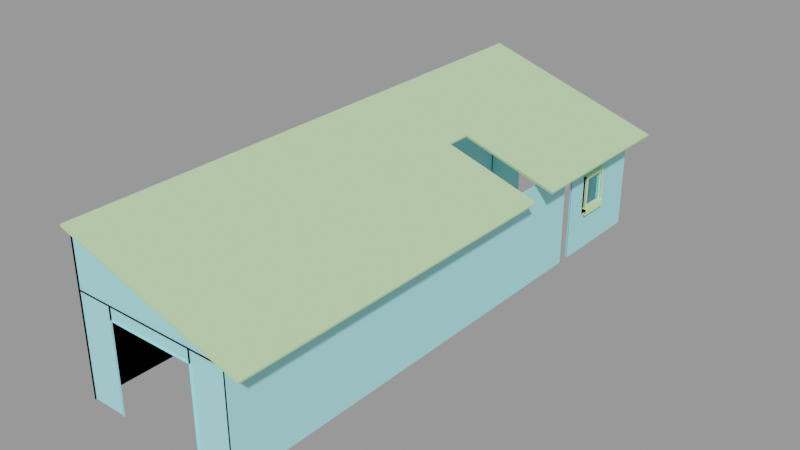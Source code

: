 # Source: building002.blend  (saved by Blender 2.92.15; exported with 4.5.12 LTS)
import bpy
from mathutils import Matrix  # noqa: F401  (used for matrix-valued properties, if any)

bpy.ops.wm.read_factory_settings(use_empty=True)
scene = bpy.context.scene
scene.name = 'building002.qc'

# ---- collections
col_building002 = bpy.data.collections.new('building002'); scene.collection.children.link(col_building002)

# ---- materials (node trees are filled in below, after node groups)
mat_wood_wall002 = bpy.data.materials.new('wood_wall002')
mat_wood_wall002.use_transparent_shadow = False
mat_wood_wall002.diffuse_color = (0.4167, 0.9009, 0.9554, 1.0)
mat_wood_beam01 = bpy.data.materials.new('wood_beam01')
mat_wood_beam01.use_transparent_shadow = False
mat_wood_beam01.diffuse_color = (0.7403, 0.9483, 0.4833, 1.0)
mat_wall027 = bpy.data.materials.new('wall027')
mat_wall027.use_transparent_shadow = False
mat_wall027.diffuse_color = (0.527, 0.7742, 0.4191, 1.0)

# ---- material node trees

# ---- meshes
me_building002_reference = bpy.data.meshes.new('building002_reference')
me_building002_reference.from_pydata([(91.0, 344.0, 128.0), (-117.0, 344.0, 128.0), (-117.0, 344.0, 192.0), (-115.0, 344.0, 192.0), (-115.0, 344.0, 1.5e-05), (-117.0, 344.0, 1.5e-05), (-69.0, 344.0, 128.0), (-69.0, 344.0, 1.5e-05), (-115.0, 344.0, 128.0), (43.0, 344.0, 128.0), (43.0, 344.0, 112.0), (-69.0, 344.0, 112.0), (89.0, 344.0, 128.0), (89.0, 344.0, 1.5e-05), (43.0, 344.0, 1.5e-05), (89.0, 216.0, 128.0), (91.0, 216.0, 128.0), (89.0, 248.0, 128.0), (91.0, 248.0, 128.0), (89.0, 280.0, 128.0), (91.0, 280.0, 128.0), (-69.0, -342.0, 112.0), (43.0, -342.0, 112.0), (-69.0, -344.0, 112.0), (43.0, -344.0, 112.0), (-69.0, -344.0, 128.0), (-69.0, -342.0, 128.0), (43.0, -344.0, 128.0), (43.0, -342.0, 128.0), (91.0, -342.0, 128.0), (-115.0, -342.0, 128.0), (-115.0, -342.0, 192.0), (-69.0, -342.0, -1.5e-05), (-115.0, -342.0, -1.5e-05), (89.0, -342.0, 128.0), (89.0, -342.0, -1.5e-05), (43.0, -342.0, -1.5e-05), (107.0, 284.0, 123.1), (107.0, 276.0, 123.1), (-117.0, 284.0, 192.0), (-117.0, 276.0, 192.0), (107.0, 276.0, 131.1), (107.0, 284.0, 131.1), (107.0, 220.0, 123.1), (-117.0, 220.0, 192.0), (107.0, 220.0, 131.1), (-117.0, 220.0, 200.0), (107.0, 212.0, 123.1), (-117.0, 212.0, 192.0), (107.0, 212.0, 131.1), (107.0, 156.0, 123.1), (-117.0, 156.0, 192.0), (107.0, 156.0, 131.1), (-117.0, 156.0, 200.0), (107.0, 148.0, 123.1), (-117.0, 148.0, 192.0), (107.0, 148.0, 131.1), (107.0, 92.0, 123.1), (-117.0, 92.0, 192.0), (107.0, 92.0, 131.1), (-117.0, 92.0, 200.0), (107.0, 84.0, 123.1), (-117.0, 84.0, 192.0), (107.0, 84.0, 131.1), (107.0, 28.0, 123.1), (-117.0, 28.0, 192.0), (107.0, 28.0, 131.1), (-117.0, 28.0, 200.0), (107.0, 20.0, 123.1), (-117.0, 20.0, 192.0), (107.0, 20.0, 131.1), (107.0, -36.0, 123.1), (-117.0, -36.0, 192.0), (107.0, -36.0, 131.1), (-117.0, -36.0, 200.0), (107.0, -44.0, 123.1), (-117.0, -44.0, 192.0), (107.0, -44.0, 131.1), (107.0, -112.2, 123.1), (-117.0, -112.2, 192.0), (107.0, -112.2, 131.1), (-117.0, -112.2, 200.0), (107.0, -120.2, 123.1), (-117.0, -120.2, 192.0), (107.0, -120.2, 131.1), (107.0, -236.0, 123.1), (-117.0, -236.0, 192.0), (107.0, -236.0, 131.1), (-117.0, -236.0, 200.0), (107.0, -244.0, 123.1), (-117.0, -244.0, 192.0), (107.0, -244.0, 131.1), (107.0, -336.0, 123.1), (-117.0, -336.0, 192.0), (107.0, -336.0, 131.1), (-117.0, -336.0, 200.0), (107.0, -344.0, 123.1), (-117.0, -344.0, 192.0), (107.0, -344.0, 131.1), (91.0, -344.0, 128.0), (91.0, 200.0, 128.0), (89.0, -344.0, 128.0), (89.0, 200.0, 128.0), (89.0, 200.0, 9e-06), (89.0, -344.0, -1.5e-05), (91.0, 200.0, 9e-06), (91.0, -344.0, -1.5e-05), (89.0, 216.0, 9e-06), (89.0, 248.0, 1.1e-05), (89.0, 248.0, 98.0), (89.0, 280.0, 98.0), (89.0, 280.0, 1.2e-05), (91.0, 248.0, 1.1e-05), (91.0, 216.0, 9e-06), (91.0, 280.0, 98.0), (91.0, 248.0, 98.0), (91.0, 344.0, 1.5e-05), (91.0, 280.0, 1.2e-05), (89.0, 248.0, 58.0), (91.0, 248.0, 58.0), (89.0, 280.0, 58.0), (91.0, 280.0, 58.0), (43.0, 342.0, 128.0), (89.0, 342.0, 128.0), (43.0, 342.0, 1.5e-05), (89.0, 342.0, 1.5e-05), (-117.0, 342.0, 192.0), (91.0, 342.0, 128.0), (-117.0, 342.0, 128.0), (-69.0, 342.0, 112.0), (-69.0, 342.0, 128.0), (43.0, 342.0, 112.0), (-115.0, 40.0, 2e-06), (-115.0, 40.0, 192.0), (-117.0, -40.0, -2e-06), (-117.0, -40.0, 192.0), (-115.0, -40.0, -2e-06), (-115.0, -40.0, 192.0), (-115.0, -344.0, -1.5e-05), (-115.0, -344.0, 192.0), (-115.0, -344.0, 128.0), (-69.0, -344.0, -1.5e-05), (43.0, -344.0, -1.5e-05), (107.0, 348.0, 123.1), (-117.0, 348.0, 192.0), (107.0, 348.0, 131.1), (-117.0, 348.0, 200.0), (107.0, 340.0, 123.1), (-117.0, 340.0, 192.0), (107.0, 340.0, 131.1), (-117.0, 284.0, 200.0), (-115.0, 342.0, 128.0), (-115.0, 342.0, 1.5e-05), (-69.0, 342.0, 1.5e-05), (91.0, 244.0, 102.0), (95.0, 244.0, 102.0), (91.0, 284.0, 102.0), (95.0, 284.0, 102.0), (91.0, 284.0, 50.0), (91.0, 284.0, 58.0), (97.0, 284.0, 50.0), (97.0, 284.0, 58.0), (91.0, 244.0, 50.0), (91.0, 244.0, 58.0), (97.0, 244.0, 50.0), (97.0, 244.0, 58.0), (95.0, 248.0, 58.0), (95.0, 248.0, 98.0), (95.0, 244.0, 58.0), (95.0, 284.0, 58.0), (95.0, 280.0, 98.0), (95.0, 280.0, 58.0), (-117.0, -352.0, 202.0), (117.0, -352.0, 130.0), (-117.0, 96.0, 202.0), (117.0, 96.0, 130.0), (-117.0, 352.0, 200.0), (117.0, 352.0, 128.0), (-117.0, 128.0, 200.0), (117.0, 128.0, 128.0), (117.0, 352.0, 130.0), (-117.0, 352.0, 202.0), (117.0, 128.0, 130.0), (-117.0, 128.0, 202.0), (-5.0, 96.0, 167.5), (-5.0, 96.0, 165.5), (-5.0, 128.0, 167.5), (-5.0, 128.0, 165.5), (-117.0, 96.0, 200.0), (117.0, 96.0, 128.0), (-117.0, -352.0, 200.0), (117.0, -352.0, 128.0)], [], [(0, 1, 2), (2, 3, 4), (5, 2, 4), (6, 7, 8), (7, 4, 8), (9, 10, 6), (10, 11, 6), (12, 13, 9), (13, 14, 9), (15, 16, 17), (16, 18, 17), (17, 18, 19), (18, 20, 19), (19, 20, 12), (20, 0, 12), (21, 22, 23), (22, 24, 23), (23, 25, 21), (25, 26, 21), (25, 27, 26), (27, 28, 26), (29, 30, 31), (26, 32, 30), (32, 33, 30), (28, 22, 26), (22, 21, 26), (34, 35, 28), (35, 36, 28), (37, 38, 39), (38, 40, 39), (38, 37, 41), (37, 42, 41), (43, 44, 45), (45, 44, 46), (43, 47, 44), (47, 48, 44), (47, 43, 49), (43, 45, 49), (50, 51, 52), (52, 51, 53), (50, 54, 51), (54, 55, 51), (54, 50, 56), (50, 52, 56), (57, 58, 59), (59, 58, 60), (57, 61, 58), (61, 62, 58), (61, 57, 63), (57, 59, 63), (64, 65, 66), (66, 65, 67), (64, 68, 65), (68, 69, 65), (68, 64, 70), (64, 66, 70), (71, 72, 73), (73, 72, 74), (71, 75, 72), (75, 76, 72), (75, 71, 77), (71, 73, 77), (78, 79, 80), (80, 79, 81), (78, 82, 79), (82, 83, 79), (82, 78, 84), (78, 80, 84), (85, 86, 87), (87, 86, 88), (85, 89, 86), (89, 90, 86), (89, 85, 91), (85, 87, 91), (92, 93, 94), (94, 93, 95), (92, 96, 93), (96, 97, 93), (96, 92, 98), (92, 94, 98), (99, 100, 101), (100, 102, 101), (102, 103, 101), (103, 104, 101), (105, 100, 106), (100, 99, 106), (103, 102, 105), (102, 100, 105), (107, 15, 108), (15, 17, 108), (109, 17, 110), (17, 19, 110), (111, 19, 13), (19, 12, 13), (112, 18, 113), (18, 16, 113), (114, 20, 115), (20, 18, 115), (116, 0, 117), (0, 20, 117), (108, 17, 112), (17, 18, 112), (13, 12, 116), (12, 0, 116), (114, 115, 110), (110, 115, 109), (115, 18, 109), (18, 17, 109), (110, 19, 114), (19, 20, 114), (118, 119, 120), (119, 121, 120), (108, 118, 111), (118, 120, 111), (117, 121, 112), (121, 119, 112), (112, 119, 108), (119, 118, 108), (111, 120, 117), (120, 121, 117), (122, 123, 9), (123, 12, 9), (124, 122, 14), (122, 9, 14), (14, 13, 124), (13, 125, 124), (13, 12, 125), (12, 123, 125), (126, 127, 2), (127, 0, 2), (128, 126, 1), (126, 2, 1), (1, 0, 128), (0, 127, 128), (129, 130, 11), (130, 6, 11), (11, 10, 129), (10, 131, 129), (10, 9, 131), (9, 122, 131), (4, 3, 132), (3, 133, 132), (134, 135, 136), (135, 137, 136), (136, 137, 138), (137, 139, 138), (140, 25, 30), (25, 26, 30), (138, 140, 33), (140, 30, 33), (32, 26, 141), (26, 25, 141), (29, 31, 99), (139, 99, 31), (140, 139, 30), (139, 31, 30), (30, 29, 140), (29, 99, 140), (22, 28, 24), (28, 27, 24), (27, 101, 28), (101, 34, 28), (142, 27, 36), (27, 28, 36), (35, 34, 104), (34, 101, 104), (143, 144, 145), (145, 144, 146), (143, 147, 144), (147, 148, 144), (147, 143, 149), (143, 145, 149), (37, 39, 42), (42, 39, 150), (151, 130, 8), (130, 6, 8), (152, 151, 4), (151, 8, 4), (4, 7, 152), (7, 153, 152), (7, 6, 153), (6, 130, 153), (130, 122, 6), (122, 9, 6), (154, 155, 156), (155, 157, 156), (158, 159, 160), (159, 161, 160), (162, 163, 158), (163, 159, 158), (160, 161, 164), (161, 165, 164), (158, 160, 162), (160, 164, 162), (163, 165, 159), (165, 161, 159), (119, 115, 166), (115, 167, 166), (154, 115, 163), (163, 115, 119), (155, 168, 167), (168, 166, 167), (159, 156, 169), (156, 157, 169), (157, 170, 169), (169, 170, 171), (154, 156, 115), (115, 156, 114), (157, 155, 170), (170, 155, 167), (114, 170, 115), (170, 167, 115), (172, 173, 174), (173, 175, 174), (176, 177, 178), (177, 179, 178), (177, 176, 180), (176, 181, 180), (182, 179, 180), (179, 177, 180), (183, 182, 181), (182, 180, 181), (184, 185, 186), (185, 187, 186), (187, 185, 178), (185, 188, 178), (187, 178, 186), (186, 178, 183), (184, 186, 174), (186, 183, 174), (189, 188, 175), (188, 174, 175), (188, 189, 190), (189, 191, 190), (189, 175, 191), (175, 173, 191)])
me_building002_reference.polygons.foreach_set('use_smooth', [True] * 236)
me_building002_reference.polygons.foreach_set('material_index', [0, 0, 0, 0, 0, 0, 0, 0, 0, 0, 0, 0, 0, 0, 0, 0, 0, 0, 0, 0, 0, 0, 0, 0, 0, 0, 0, 0, 0, 0, 0, 0, 0, 0, 0, 0, 0, 0, 0, 0, 0, 0, 0, 0, 0, 0, 0, 0, 0, 0, 0, 0, 0, 0, 0, 0, 0, 0, 0, 0, 0, 0, 0, 0, 0, 0, 0, 0, 0, 0, 0, 0, 0, 0, 0, 0, 0, 0, 0, 0, 0, 0, 0, 0, 0, 0, 0, 0, 0, 0, 0, 0, 0, 0, 0, 0, 0, 0, 0, 0, 0, 0, 0, 0, 0, 0, 0, 0, 0, 0, 0, 0, 0, 0, 0, 0, 0, 0, 0, 0, 0, 0, 0, 0, 0, 0, 0, 0, 0, 0, 0, 0, 0, 0, 0, 0, 0, 0, 0, 0, 0, 0, 0, 0, 0, 0, 0, 0, 0, 0, 0, 0, 0, 0, 0, 0, 0, 0, 0, 0, 0, 0, 0, 0, 0, 0, 0, 0, 0, 0, 0, 0, 0, 0, 0, 0, 0, 0, 0, 0, 0, 0, 0, 0, 1, 1, 1, 1, 1, 1, 1, 1, 1, 1, 1, 1, 1, 1, 1, 1, 1, 1, 1, 1, 1, 1, 1, 1, 1, 1, 1, 1, 2, 2, 2, 2, 2, 2, 2, 2, 2, 2, 2, 2, 2, 2, 2, 2, 2, 2, 2, 2, 2, 2, 2, 2])
_k = set([(0, 1), (0, 2), (0, 12), (0, 20), (0, 116), (0, 127), (0, 128), (1, 2), (1, 126), (1, 128), (2, 126), (2, 127), (3, 4), (4, 7), (4, 8), (4, 151), (4, 152), (6, 7), (6, 8), (6, 9), (6, 11), (6, 130), (6, 153), (7, 152), (7, 153), (8, 151), (9, 10), (9, 12), (9, 14), (9, 122), (9, 123), (9, 131), (10, 11), (10, 129), (10, 131), (11, 129), (12, 13), (12, 19), (12, 20), (12, 123), (12, 125), (13, 14), (13, 19), (13, 124), (13, 125), (14, 124), (15, 17), (15, 108), (16, 17), (16, 18), (17, 18), (17, 19), (17, 108), (17, 109), (18, 20), (18, 112), (18, 115), (19, 20), (19, 110), (20, 114), (21, 22), (21, 23), (21, 26), (22, 23), (22, 24), (22, 28), (24, 28), (25, 26), (26, 28), (26, 30), (26, 32), (27, 28), (28, 34), (28, 36), (29, 30), (29, 31), (29, 99), (30, 31), (30, 33), (30, 139), (30, 140), (31, 99), (31, 139), (34, 35), (34, 101), (37, 38), (37, 39), (37, 42), (38, 39), (39, 42), (43, 44), (43, 45), (43, 47), (44, 45), (44, 47), (50, 51), (50, 52), (50, 54), (51, 52), (51, 54), (57, 58), (57, 59), (57, 61), (58, 59), (58, 61), (64, 65), (64, 66), (64, 68), (65, 66), (65, 68), (71, 72), (71, 73), (71, 75), (72, 73), (72, 75), (78, 79), (78, 80), (78, 82), (79, 80), (79, 82), (85, 86), (85, 87), (85, 89), (86, 87), (86, 89), (92, 93), (92, 94), (92, 96), (93, 94), (93, 96), (99, 100), (100, 102), (100, 105), (101, 102), (101, 104), (102, 103), (108, 112), (108, 118), (109, 110), (109, 115), (110, 114), (111, 120), (112, 119), (114, 115), (115, 119), (115, 154), (115, 167), (115, 170), (117, 121), (118, 119), (118, 120), (119, 121), (120, 121), (136, 137), (143, 144), (143, 145), (143, 147), (144, 145), (144, 147), (154, 156), (155, 156), (155, 157), (156, 157), (156, 169), (157, 169), (158, 159), (158, 160), (158, 162), (158, 163), (159, 161), (159, 163), (159, 165), (160, 161), (160, 162), (160, 164), (161, 164), (161, 165), (166, 167), (167, 170), (169, 170), (173, 174), (173, 175), (174, 175), (175, 189), (175, 191), (176, 177), (177, 179), (177, 180), (178, 185), (178, 187), (179, 180), (180, 181), (180, 182), (181, 182), (183, 186), (184, 186), (185, 186), (185, 187), (186, 187), (188, 189), (189, 191)])
me_building002_reference.attributes.new('sharp_edge', 'BOOLEAN', 'EDGE').data.foreach_set('value', [ (min(e.vertices), max(e.vertices)) in _k for e in me_building002_reference.edges])
_uv = me_building002_reference.uv_layers.new(name='UVMap')
_uv.uv.foreach_set('vector', [1.229, 0.02344, 0.417, 0.02344, 0.417, -0.2266, 0.417, -0.2266, 0.4248, -0.2266, 0.4248, 0.5234, 0.417, 0.5234, 0.417, -0.2266, 0.4248, 0.5234, 0.6045, 0.02344, 0.6045, 0.5234, 0.4248, 0.02344, 0.6045, 0.5234, 0.4248, 0.5234, 0.4248, 0.02344, 1.042, 0.02344, 1.042, 0.08594, 0.6045, 0.02344, 1.042, 0.08594, 0.6045, 0.08594, 0.6045, 0.02344, 1.222, 0.02344, 1.222, 0.5234, 1.042, 0.02344, 1.222, 0.5234, 1.042, 0.5234, 1.042, 0.02344, -0.6875, 1.016, -0.6875, 1.023, -0.8125, 1.016, -0.6875, 1.023, -0.8125, 1.023, -0.8125, 1.016, -0.8125, 1.016, -0.8125, 1.023, -0.9375, 1.016, -0.8125, 1.023, -0.9375, 1.023, -0.9375, 1.016, -0.9375, 1.016, -0.9375, 1.023, -1.188, 1.016, -0.9375, 1.023, -1.188, 1.023, -1.188, 1.016, 0.6045, 1.086, 1.042, 1.086, 0.6045, 1.094, 1.042, 1.086, 1.042, 1.094, 0.6045, 1.094, -1.583, 0.08594, -1.583, 0.02344, -1.575, 0.08594, -1.583, 0.02344, -1.575, 0.02344, -1.575, 0.08594, 0.6045, -0.9844, 1.042, -0.9844, 0.6045, -0.9766, 1.042, -0.9844, 1.042, -0.9766, 0.6045, -0.9766, 1.23, 0.02344, 0.4248, 0.02344, 0.4248, -0.2266, 0.6045, 0.02344, 0.6045, 0.5234, 0.4248, 0.02344, 0.6045, 0.5234, 0.4248, 0.5234, 0.4248, 0.02344, 1.042, 0.02344, 1.042, 0.08594, 0.6045, 0.02344, 1.042, 0.08594, 0.6045, 0.08594, 0.6045, 0.02344, 1.222, 0.02344, 1.222, 0.5234, 1.042, 0.02344, 1.222, 0.5234, 1.042, 0.5234, 1.042, 0.02344, 1.064, -1.074, 1.033, -1.074, 1.064, -0.1985, 1.033, -1.074, 1.033, -0.1985, 1.064, -0.1985, 1.033, -0.07354, 1.064, -0.07354, 1.033, -0.1048, 1.064, -0.07354, 1.064, -0.1048, 1.033, -0.1048, 0.0, -0.4375, 0.0, 0.4375, 0.02987, -0.4287, 0.02987, -0.4287, 0.0, 0.4375, 0.02986, 0.4463, 1.0, -0.4375, 0.9688, -0.4375, 1.0, 0.4375, 0.9688, -0.4375, 0.9688, 0.4375, 1.0, 0.4375, 0.9688, -0.4375, 1.0, -0.4375, 0.9688, -0.4688, 1.0, -0.4375, 1.0, -0.4688, 0.9688, -0.4688, 0.502, -0.9423, 0.502, -0.06726, 0.5318, -0.9335, 0.5318, -0.9335, 0.502, -0.06726, 0.5318, -0.05847, 0.502, -0.9423, 0.4707, -0.9423, 0.502, -0.06726, 0.4707, -0.9423, 0.4707, -0.06726, 0.502, -0.06726, 0.4707, 0.05774, 0.502, 0.05774, 0.4707, 0.02649, 0.502, 0.05774, 0.502, 0.02649, 0.4707, 0.02649, 0.0, -0.1974, 0.0, 0.6776, 0.02987, -0.1886, 0.02987, -0.1886, 0.0, 0.6776, 0.02986, 0.6864, 0.0, -0.4375, -0.03125, -0.4375, 0.0, 0.4375, -0.03125, -0.4375, -0.03125, 0.4375, 0.0, 0.4375, -0.01562, 0.4808, 0.01562, 0.4808, -0.01562, 0.512, 0.01562, 0.4808, 0.01562, 0.512, -0.01562, 0.512, 0.06543, -0.2709, 0.06543, 0.6041, 0.09529, -0.2622, 0.09529, -0.2622, 0.06543, 0.6041, 0.09529, 0.6128, 0.0, -0.4375, -0.03125, -0.4375, 0.0, 0.4375, -0.03125, -0.4375, -0.03125, 0.4375, 0.0, 0.4375, -0.5156, 0.4808, -0.4844, 0.4808, -0.5156, 0.512, -0.4844, 0.4808, -0.4844, 0.512, -0.5156, 0.512, 0.06543, -0.2709, 0.06543, 0.6041, 0.09529, -0.2622, 0.09529, -0.2622, 0.06543, 0.6041, 0.09529, 0.6128, 0.0, -0.4375, -0.03125, -0.4375, 0.0, 0.4375, -0.03125, -0.4375, -0.03125, 0.4375, 0.0, 0.4375, -0.5156, 0.4808, -0.4844, 0.4808, -0.5156, 0.512, -0.4844, 0.4808, -0.4844, 0.512, -0.5156, 0.512, 0.06543, -1.271, 0.06543, -0.3959, 0.09529, -1.262, 0.09529, -1.262, 0.06543, -0.3959, 0.09529, -0.3872, -1.0, -0.4375, -1.031, -0.4375, -1.0, 0.4375, -1.031, -0.4375, -1.031, 0.4375, -1.0, 0.4375, -0.5156, 0.4808, -0.4844, 0.4808, -0.5156, 0.512, -0.4844, 0.4808, -0.4844, 0.512, -0.5156, 0.512, 0.06543, -1.271, 0.06543, -0.3959, 0.09529, -1.262, 0.09529, -1.262, 0.06543, -0.3959, 0.09529, -0.3872, -1.0, -0.4375, -1.031, -0.4375, -1.0, 0.4375, -1.031, -0.4375, -1.031, 0.4375, -1.0, 0.4375, -1.516, 0.4808, -1.484, 0.4808, -1.516, 0.512, -1.484, 0.4808, -1.484, 0.512, -1.516, 0.512, 0.06543, -1.271, 0.06543, -0.3959, 0.09529, -1.262, 0.09529, -1.262, 0.06543, -0.3959, 0.09529, -0.3872, -1.0, -0.4375, -1.031, -0.4375, -1.0, 0.4375, -1.031, -0.4375, -1.031, 0.4375, -1.0, 0.4375, -1.516, 0.4808, -1.484, 0.4808, -1.516, 0.512, -1.484, 0.4808, -1.484, 0.512, -1.516, 0.512, 1.5, 1.023, -0.625, 1.023, 1.5, 1.016, -0.625, 1.023, -0.625, 1.016, 1.5, 1.016, -0.625, 0.02344, -0.625, 0.5234, 1.5, 0.02344, -0.625, 0.5234, 1.5, 0.5234, 1.5, 0.02344, -0.625, 0.5234, -0.625, 0.02344, 1.5, 0.5234, -0.625, 0.02344, 1.5, 0.02344, 1.5, 0.5234, 0.3672, 0.5234, 0.3672, 0.02344, 0.375, 0.5234, 0.3672, 0.02344, 0.375, 0.02344, 0.375, 0.5234, -0.6875, 0.5234, -0.6875, 0.02344, -0.8125, 0.5234, -0.6875, 0.02344, -0.8125, 0.02344, -0.8125, 0.5234, -0.8125, 0.1406, -0.8125, 0.02344, -0.9375, 0.1406, -0.8125, 0.02344, -0.9375, 0.02344, -0.9375, 0.1406, -0.9375, 0.5234, -0.9375, 0.02344, -1.188, 0.5234, -0.9375, 0.02344, -1.188, 0.02344, -1.188, 0.5234, -0.8125, 0.5234, -0.8125, 0.02344, -0.6875, 0.5234, -0.8125, 0.02344, -0.6875, 0.02344, -0.6875, 0.5234, -0.9375, 0.1406, -0.9375, 0.02344, -0.8125, 0.1406, -0.9375, 0.02344, -0.8125, 0.02344, -0.8125, 0.1406, -1.188, 0.5234, -1.188, 0.02344, -0.9375, 0.5234, -1.188, 0.02344, -0.9375, 0.02344, -0.9375, 0.5234, -0.3672, 0.0, -0.3672, 0.5, -0.375, 0.0, -0.3672, 0.5, -0.375, 0.5, -0.375, 0.0, 0.8047, 0.5234, 0.8047, 0.02344, 0.8125, 0.5234, 0.8047, 0.02344, 0.8125, 0.02344, 0.8125, 0.5234, -0.9375, -0.4766, -0.8125, -0.4766, -0.9375, -0.4688, -0.9375, -0.4688, -0.8125, -0.4766, -0.8125, -0.4688, -0.375, 0.3828, -0.375, 0.5, -0.3672, 0.3828, -0.375, 0.5, -0.3672, 0.5, -0.3672, 0.3828, -0.3672, 0.3828, -0.3672, 0.5, -0.375, 0.3828, -0.3672, 0.5, -0.375, 0.5, -0.375, 0.3828, -0.8125, 1.016, -0.8125, 1.023, -0.9375, 1.016, -0.8125, 1.023, -0.9375, 1.023, -0.9375, 1.016, -0.8125, 0.25, -0.8125, 0.02344, -0.9375, 0.25, -0.8125, 0.02344, -0.9375, 0.02344, -0.9375, 0.25, -0.9375, 0.25, -0.9375, 0.02344, -0.8125, 0.25, -0.9375, 0.02344, -0.8125, 0.02344, -0.8125, 0.25, -0.375, 0.2734, -0.375, 0.5, -0.3672, 0.2734, -0.375, 0.5, -0.3672, 0.5, -0.3672, 0.2734, -0.3672, 0.2734, -0.3672, 0.5, -0.375, 0.2734, -0.3672, 0.5, -0.375, 0.5, -0.375, 0.2734, 1.042, 1.016, 1.222, 1.016, 1.042, 1.023, 1.222, 1.016, 1.222, 1.023, 1.042, 1.023, 1.034, 0.5234, 1.034, 0.02344, 1.042, 0.5234, 1.034, 0.02344, 1.042, 0.02344, 1.042, 0.5234, 1.042, -1.477, 1.222, -1.477, 1.042, -1.469, 1.222, -1.477, 1.222, -1.469, 1.042, -1.469, -0.7783, 0.5234, -0.7783, 0.02344, -0.7705, 0.5234, -0.7783, 0.02344, -0.7705, 0.02344, -0.7705, 0.5234, -0.5807, 0.766, 0.2318, 1.016, -0.583, 0.7734, 0.2318, 1.016, 0.2295, 1.023, -0.583, 0.7734, 1.409, 0.02344, 1.409, -0.2266, 1.417, 0.02344, 1.409, -0.2266, 1.417, -0.2266, 1.417, 0.02344, 0.417, -0.9766, 1.229, -0.9766, 0.417, -0.9688, 1.229, -0.9766, 1.229, -0.9688, 0.417, -0.9688, 1.417, 0.08594, 1.417, 0.02344, 1.425, 0.08594, 1.417, 0.02344, 1.425, 0.02344, 1.425, 0.08594, 0.6045, -0.9141, 1.042, -0.9141, 0.6045, -0.9063, 1.042, -0.9141, 1.042, -0.9063, 0.6045, -0.9063, -1.021, 0.08594, -1.021, 0.02344, -1.013, 0.08594, -1.021, 0.02344, -1.013, 0.02344, -1.013, 0.08594, -1.575, 0.5234, -1.575, -0.2266, -0.3877, 0.5234, -1.575, -0.2266, -0.3877, -0.2266, -0.3877, 0.5234, 0.417, 0.5234, 0.417, -0.2266, 0.4248, 0.5234, 0.417, -0.2266, 0.4248, -0.2266, 0.4248, 0.5234, 0.4248, 0.5234, 0.4248, -0.2266, 1.612, 0.5234, 0.4248, -0.2266, 1.612, -0.2266, 1.612, 0.5234, 0.4248, -0.9844, 0.6045, -0.9844, 0.4248, -0.9766, 0.6045, -0.9844, 0.6045, -0.9766, 0.4248, -0.9766, -1.583, 0.5234, -1.583, 0.02344, -1.575, 0.5234, -1.583, 0.02344, -1.575, 0.02344, -1.575, 0.5234, 1.604, 0.5234, 1.604, 0.02344, 1.612, 0.5234, 1.604, 0.02344, 1.612, 0.02344, 1.612, 0.5234, 1.229, -0.9766, 0.4241, -1.224, 1.232, -0.984, 0.4264, -1.232, 1.232, -0.984, 0.4241, -1.224, -1.591, 0.02344, -1.591, -0.2266, -1.583, 0.02344, -1.591, -0.2266, -1.583, -0.2266, -1.583, 0.02344, 0.4248, 1.023, 1.229, 1.023, 0.4248, 1.031, 1.229, 1.023, 1.229, 1.031, 0.4248, 1.031, 0.9795, 0.08594, 0.9795, 0.02344, 0.9873, 0.08594, 0.9795, 0.02344, 0.9873, 0.02344, 0.9873, 0.08594, 1.042, -0.9844, 1.222, -0.9844, 1.042, -0.9766, 1.222, -0.9844, 1.222, -0.9766, 1.042, -0.9766, -1.966, 0.5234, -1.966, 0.02344, -1.958, 0.5234, -1.966, 0.02344, -1.958, 0.02344, -1.958, 0.5234, 1.222, 0.5234, 1.222, 0.02344, 1.229, 0.5234, 1.222, 0.02344, 1.229, 0.02344, 1.229, 0.5234, -0.06055, -1.4e-05, -0.06055, 0.875, -0.03068, 0.008769, -0.03068, 0.008769, -0.06055, 0.875, -0.03068, 0.8838, 0.9395, -1.0, 0.9082, -1.0, 0.9395, -0.125, 0.9082, -1.0, 0.9082, -0.125, 0.9395, -0.125, 0.9082, -1.3e-05, 0.9395, -1.3e-05, 0.9082, -0.03127, 0.9395, -1.3e-05, 0.9395, -0.03127, 0.9082, -0.03127, 0.06445, -0.07354, 0.06445, 0.8015, 0.09432, -0.06475, 0.09432, -0.06475, 0.06445, 0.8015, 0.09432, 0.8102, 0.4248, 1.016, 0.6045, 1.016, 0.4248, 1.023, 0.6045, 1.016, 0.6045, 1.023, 0.4248, 1.023, 1.417, 0.5234, 1.417, 0.02344, 1.425, 0.5234, 1.417, 0.02344, 1.425, 0.02344, 1.425, 0.5234, 0.4248, -1.477, 0.6045, -1.477, 0.4248, -1.469, 0.6045, -1.477, 0.6045, -1.469, 0.4248, -1.469, -1.396, 0.5234, -1.396, 0.02344, -1.388, 0.5234, -1.396, 0.02344, -1.388, 0.02344, -1.388, 0.5234, 0.6045, 1.016, 1.042, 1.016, 0.6045, 1.023, 1.042, 1.016, 1.042, 1.023, 0.6045, 1.023, 0.7109, 0.7812, 0.7266, 0.7812, 0.7109, 0.9375, 0.7266, 0.7812, 0.7266, 0.9375, 0.7109, 0.9375, 0.7109, 0.25, 0.7109, 0.2812, 0.7344, 0.25, 0.7109, 0.2812, 0.7344, 0.2812, 0.7344, 0.25, 0.7188, 0.25, 0.7188, 0.2812, 0.875, 0.25, 0.7188, 0.2812, 0.875, 0.2812, 0.875, 0.25, 0.875, 0.25, 0.875, 0.2812, 0.7188, 0.25, 0.875, 0.2812, 0.7188, 0.2812, 0.7188, 0.25, 0.7109, 0.9375, 0.7344, 0.9375, 0.7109, 0.7812, 0.7344, 0.9375, 0.7344, 0.7812, 0.7109, 0.7812, 0.7188, -0.7578, 0.7188, -0.7812, 0.875, -0.7578, 0.7188, -0.7812, 0.875, -0.7812, 0.875, -0.7578, 0.2812, -0.7734, 0.4375, -0.7734, 0.2812, -0.7891, 0.4375, -0.7734, 0.4375, -0.7891, 0.2812, -0.7891, 0.5312, -0.7031, 0.5156, -0.7188, 0.3594, -0.7031, 0.3594, -0.7031, 0.5156, -0.7188, 0.3594, -0.7188, 0.5312, -0.7031, 0.3594, -0.7031, 0.5156, -0.7188, 0.3594, -0.7031, 0.3594, -0.7188, 0.5156, -0.7188, 0.2812, -0.7734, 0.4531, -0.7734, 0.2812, -0.7891, 0.4531, -0.7734, 0.4531, -0.7891, 0.2812, -0.7891, 0.5312, -0.8594, 0.5156, -0.8438, 0.3594, -0.8594, 0.3594, -0.8594, 0.5156, -0.8438, 0.3594, -0.8438, 0.7188, 0.4531, 0.875, 0.4531, 0.7344, 0.4375, 0.7344, 0.4375, 0.875, 0.4531, 0.8594, 0.4375, 0.875, 0.4531, 0.7188, 0.4531, 0.8594, 0.4375, 0.8594, 0.4375, 0.7188, 0.4531, 0.7344, 0.4375, 0.8594, 0.4219, 0.8594, 0.4375, 0.7344, 0.4219, 0.8594, 0.4375, 0.7344, 0.4375, 0.7344, 0.4219, -1.75, 0.4395, -1.75, -0.4746, 0.0, 0.4395, -1.75, -0.4746, 0.0, -0.4746, 0.0, 0.4395, 1.0, 0.4395, 1.0, -0.4746, 0.125, 0.4395, 1.0, -0.4746, 0.125, -0.4746, 0.125, 0.4395, -0.9925, -1.477, -0.9925, -0.5627, -1.0, -1.475, -0.9925, -0.5627, -1.0, -0.5605, -1.0, -1.475, 0.125, 0.5254, 0.125, 0.5176, 1.0, 0.5254, 0.125, 0.5176, 1.0, 0.5176, 1.0, 0.5254, 0.125, 0.4395, 0.125, -0.4746, 1.0, 0.4395, 0.125, -0.4746, 1.0, -0.4746, 1.0, 0.4395, 0.125, 1.002, 0.125, 0.9941, 0.25, 1.002, 0.125, 0.9941, 0.25, 0.9941, 0.25, 1.002, 0.25, 0.001953, 0.125, 0.001953, 0.25, 0.4395, 0.125, 0.001953, 0.125, 0.4395, 0.25, 0.4395, -0.9925, -0.07383, -0.9925, 0.3831, -1.0, -0.07153, -1.0, -0.07153, -0.9925, 0.3831, -1.0, 0.3854, 0.125, 0.001953, 0.25, 0.001953, 0.125, 0.4395, 0.25, 0.001953, 0.25, 0.4395, 0.125, 0.4395, -0.9925, -0.4768, -0.9925, 0.4373, -1.0, -0.4746, -0.9925, 0.4373, -1.0, 0.4395, -1.0, -0.4746, 0.0, 0.4395, 0.0, -0.4746, -1.75, 0.4395, 0.0, -0.4746, -1.75, -0.4746, -1.75, 0.4395, 0.0, 0.5176, 0.0, 0.5254, -1.75, 0.5176, 0.0, 0.5254, -1.75, 0.5254, -1.75, 0.5176])
_uv.active_render = True
_uv = me_building002_reference.uv_layers.new(name='lightmap')
_uv.uv.foreach_set('vector', [0.8617, 0.322, 0.8617, 0.639, 0.7863, 0.639, 0.6265, 0.962, 0.6265, 0.969, 0.3157, 0.969, 0.3147, 0.961, 0.6254, 0.961, 0.3147, 0.968, 0.8617, 0.799, 0.8617, 0.642, 0.7863, 0.799, 0.4696, 0.802, 0.4696, 0.879, 0.3157, 0.879, 0.9206, 0.799, 0.904, 0.799, 0.9206, 0.642, 0.3942, 0.939, 0.548, 0.939, 0.548, 0.922, 0.7833, 0.799, 0.7833, 0.642, 0.7079, 0.799, 0.7833, 0.802, 0.7833, 0.879, 0.6295, 0.879, 0.999, 0.519, 0.9922, 0.519, 0.999, 0.482, 0.9892, 0.482, 0.9892, 0.519, 0.9824, 0.519, 0.8421, 0.839, 0.8353, 0.839, 0.8421, 0.802, 0.8323, 0.802, 0.8323, 0.839, 0.8255, 0.839, 0.3421, 0.959, 0.3353, 0.959, 0.3421, 0.882, 0.3343, 0.958, 0.3343, 0.881, 0.3411, 0.881, 0.7833, 0.999, 0.6295, 0.999, 0.7833, 0.992, 0.9824, 0.319, 0.9892, 0.319, 0.9892, 0.162, 0.8029, 0.839, 0.8029, 0.822, 0.7961, 0.839, 0.7863, 0.839, 0.7931, 0.839, 0.7931, 0.822, 0.548, 0.949, 0.3942, 0.949, 0.548, 0.942, 0.9824, 0.479, 0.9892, 0.479, 0.9892, 0.322, 0.7853, 0.638, 0.7853, 0.321, 0.8607, 0.321, 0.6285, 0.801, 0.7823, 0.801, 0.6285, 0.878, 0.7823, 0.641, 0.7069, 0.641, 0.7069, 0.798, 0.3932, 0.921, 0.3932, 0.938, 0.547, 0.921, 0.903, 0.798, 0.903, 0.641, 0.9196, 0.641, 0.3147, 0.801, 0.4686, 0.801, 0.3147, 0.878, 0.8607, 0.641, 0.7853, 0.641, 0.7853, 0.798, 0.9206, 0.639, 0.9138, 0.639, 0.9206, 0.322, 0.6295, 0.889, 0.9402, 0.889, 0.9402, 0.882, 0.8323, 0.999, 0.8255, 0.999, 0.8323, 0.992, 0.8421, 0.992, 0.8421, 0.999, 0.8353, 0.999, 0.9402, 0.932, 0.6295, 0.939, 0.9402, 0.939, 0.9696, 0.322, 0.9696, 0.639, 0.9628, 0.639, 0.9402, 0.949, 0.9402, 0.942, 0.6295, 0.949, 0.9598, 0.322, 0.9598, 0.639, 0.953, 0.639, 0.8127, 0.819, 0.8059, 0.819, 0.8127, 0.812, 0.8225, 0.812, 0.8225, 0.819, 0.8157, 0.819, 0.9402, 0.962, 0.6295, 0.969, 0.9402, 0.969, 0.95, 0.642, 0.95, 0.959, 0.9432, 0.959, 0.6265, 0.989, 0.6265, 0.982, 0.3157, 0.989, 0.9794, 0.322, 0.9794, 0.639, 0.9726, 0.639, 0.7931, 0.809, 0.7863, 0.809, 0.7931, 0.802, 0.8029, 0.802, 0.8029, 0.809, 0.7961, 0.809, 0.9402, 0.902, 0.6295, 0.909, 0.9402, 0.909, 0.9402, 0.322, 0.9402, 0.639, 0.9334, 0.639, 0.9402, 0.919, 0.9402, 0.912, 0.6295, 0.919, 0.95, 0.002002, 0.95, 0.319, 0.9432, 0.319, 0.8127, 0.809, 0.8059, 0.809, 0.8127, 0.802, 0.8225, 0.802, 0.8225, 0.809, 0.8157, 0.809, 0.9236, 0.639, 0.9304, 0.322, 0.9304, 0.639, 0.3157, 0.979, 0.6265, 0.979, 0.6265, 0.972, 0.3127, 0.989, 0.3127, 0.982, 0.002002, 0.989, 0.9794, 0.002002, 0.9794, 0.319, 0.9726, 0.319, 0.8049, 0.801, 0.8117, 0.801, 0.8049, 0.808, 0.8147, 0.808, 0.8147, 0.801, 0.8215, 0.801, 0.6285, 0.908, 0.9392, 0.901, 0.6285, 0.901, 0.9324, 0.638, 0.9324, 0.321, 0.9392, 0.321, 0.6285, 0.911, 0.6285, 0.918, 0.9392, 0.911, 0.9422, 0.318, 0.9422, 0.001001, 0.949, 0.001001, 0.7931, 0.819, 0.7863, 0.819, 0.7931, 0.812, 0.8029, 0.812, 0.8029, 0.819, 0.7961, 0.819, 0.6285, 0.938, 0.9392, 0.931, 0.6285, 0.931, 0.9422, 0.958, 0.9422, 0.641, 0.949, 0.641, 0.6285, 0.941, 0.6285, 0.948, 0.9392, 0.941, 0.952, 0.638, 0.952, 0.321, 0.9588, 0.321, 0.8049, 0.811, 0.8117, 0.811, 0.8049, 0.818, 0.8147, 0.818, 0.8147, 0.811, 0.8215, 0.811, 0.6285, 0.968, 0.9392, 0.961, 0.6285, 0.961, 0.9618, 0.638, 0.9618, 0.321, 0.9686, 0.321, 0.3147, 0.981, 0.3147, 0.988, 0.6254, 0.981, 0.9716, 0.638, 0.9716, 0.321, 0.9784, 0.321, 0.7853, 0.801, 0.7921, 0.801, 0.7853, 0.808, 0.7951, 0.808, 0.7951, 0.801, 0.8019, 0.801, 0.904, 0.639, 0.9108, 0.322, 0.9108, 0.639, 0.6295, 0.899, 0.9402, 0.899, 0.9402, 0.892, 0.001001, 0.981, 0.001001, 0.988, 0.3117, 0.981, 0.9716, 0.318, 0.9716, 0.001001, 0.9784, 0.001001, 0.7853, 0.811, 0.7921, 0.811, 0.7853, 0.818, 0.7951, 0.818, 0.7951, 0.811, 0.8019, 0.811, 0.9402, 0.979, 0.6295, 0.979, 0.9402, 0.972, 0.6285, 0.978, 0.6285, 0.971, 0.9392, 0.971, 0.7833, 0.639, 0.6295, 0.639, 0.7833, 0.322, 0.6285, 0.638, 0.6285, 0.321, 0.7823, 0.321, 0.6265, 0.799, 0.6265, 0.642, 0.3157, 0.799, 0.6254, 0.641, 0.3147, 0.641, 0.3147, 0.798, 0.6265, 0.999, 0.4726, 0.999, 0.6265, 0.992, 0.9824, 0.159, 0.9892, 0.159, 0.9892, 0.002002, 0.901, 0.639, 0.901, 0.482, 0.8647, 0.639, 0.548, 0.882, 0.548, 0.919, 0.3942, 0.919, 0.901, 0.879, 0.8647, 0.879, 0.901, 0.842, 0.8637, 0.878, 0.8637, 0.841, 0.9, 0.841, 0.6265, 0.879, 0.4726, 0.879, 0.6265, 0.802, 0.6295, 0.799, 0.7049, 0.799, 0.7049, 0.642, 0.8637, 0.481, 0.8637, 0.638, 0.9, 0.481, 0.3932, 0.918, 0.3932, 0.881, 0.547, 0.881, 0.9402, 0.879, 0.904, 0.879, 0.9402, 0.842, 0.903, 0.878, 0.903, 0.841, 0.9392, 0.841, 0.6285, 0.641, 0.6285, 0.798, 0.7039, 0.641, 0.4716, 0.878, 0.4716, 0.801, 0.6254, 0.801, 0.4696, 0.999, 0.3157, 0.999, 0.4696, 0.992, 0.9726, 0.959, 0.9794, 0.959, 0.9794, 0.802, 0.1559, 0.999, 0.002002, 0.999, 0.1559, 0.992, 0.548, 0.952, 0.548, 0.959, 0.3942, 0.959, 0.9814, 0.481, 0.9814, 0.518, 0.9882, 0.481, 0.9912, 0.518, 0.998, 0.481, 0.9912, 0.481, 0.8519, 0.839, 0.8519, 0.802, 0.8451, 0.839, 0.8509, 0.801, 0.8441, 0.801, 0.8441, 0.838, 0.8617, 0.839, 0.8617, 0.802, 0.8549, 0.839, 0.8607, 0.801, 0.8539, 0.801, 0.8539, 0.838, 0.8245, 0.801, 0.8313, 0.801, 0.8245, 0.838, 0.8343, 0.838, 0.8343, 0.801, 0.8411, 0.801, 0.5872, 0.959, 0.5872, 0.882, 0.551, 0.959, 0.5902, 0.959, 0.6265, 0.959, 0.6265, 0.882, 0.55, 0.881, 0.55, 0.958, 0.5862, 0.881, 0.6254, 0.881, 0.5892, 0.881, 0.5892, 0.958, 0.3225, 0.959, 0.3225, 0.882, 0.3157, 0.959, 0.3451, 0.959, 0.3519, 0.959, 0.3519, 0.882, 0.3441, 0.881, 0.3441, 0.958, 0.3509, 0.881, 0.3215, 0.881, 0.3147, 0.881, 0.3147, 0.958, 0.9402, 0.809, 0.8647, 0.809, 0.9402, 0.802, 0.9402, 0.832, 0.9402, 0.839, 0.8647, 0.839, 0.9794, 0.799, 0.9794, 0.642, 0.9726, 0.799, 0.9402, 0.982, 0.9402, 0.989, 0.7863, 0.989, 0.9402, 0.829, 0.8647, 0.829, 0.9402, 0.822, 0.3647, 0.959, 0.3715, 0.959, 0.3715, 0.882, 0.9402, 0.799, 0.9402, 0.642, 0.9334, 0.799, 0.7833, 0.982, 0.7833, 0.989, 0.6295, 0.989, 0.9598, 0.959, 0.9598, 0.642, 0.953, 0.959, 0.9588, 0.641, 0.952, 0.641, 0.952, 0.958, 0.3323, 0.959, 0.3323, 0.882, 0.3255, 0.959, 0.3313, 0.881, 0.3245, 0.881, 0.3245, 0.958, 0.3127, 0.969, 0.002002, 0.969, 0.3127, 0.962, 0.001001, 0.968, 0.001001, 0.961, 0.3117, 0.961, 0.8225, 0.839, 0.8225, 0.822, 0.8157, 0.839, 0.8059, 0.839, 0.8127, 0.839, 0.8127, 0.822, 0.9814, 0.321, 0.9814, 0.478, 0.9882, 0.321, 0.3932, 0.948, 0.3932, 0.941, 0.547, 0.941, 0.8049, 0.821, 0.8049, 0.838, 0.8117, 0.821, 0.8215, 0.821, 0.8147, 0.821, 0.8147, 0.838, 0.6265, 0.639, 0.3157, 0.639, 0.6265, 0.322, 0.6265, 0.002002, 0.6265, 0.319, 0.3157, 0.319, 0.9598, 0.319, 0.9598, 0.002002, 0.953, 0.319, 0.9588, 0.001001, 0.952, 0.001001, 0.952, 0.318, 0.3147, 0.321, 0.6254, 0.321, 0.3147, 0.638, 0.3147, 0.318, 0.3147, 0.001001, 0.6254, 0.001001, 0.3617, 0.959, 0.3617, 0.882, 0.3549, 0.959, 0.3844, 0.959, 0.3912, 0.959, 0.3912, 0.882, 0.9304, 0.799, 0.9304, 0.642, 0.9236, 0.799, 0.3932, 0.958, 0.3932, 0.951, 0.547, 0.951, 0.9226, 0.641, 0.9226, 0.798, 0.9294, 0.641, 0.6285, 0.988, 0.6285, 0.981, 0.7823, 0.981, 0.95, 0.639, 0.95, 0.322, 0.9432, 0.639, 0.9422, 0.321, 0.9422, 0.638, 0.949, 0.321, 0.3814, 0.959, 0.3814, 0.882, 0.3746, 0.959, 0.3804, 0.881, 0.3736, 0.881, 0.3736, 0.958, 0.9402, 0.929, 0.6295, 0.929, 0.9402, 0.922, 0.6285, 0.928, 0.6285, 0.921, 0.9392, 0.921, 0.7853, 0.821, 0.7853, 0.838, 0.7921, 0.821, 0.8019, 0.821, 0.7951, 0.821, 0.7951, 0.838, 0.3834, 0.881, 0.3834, 0.958, 0.3902, 0.881, 0.3607, 0.881, 0.3539, 0.881, 0.3539, 0.958, 0.9324, 0.641, 0.9324, 0.798, 0.9392, 0.641, 0.7853, 0.988, 0.7853, 0.981, 0.9392, 0.981, 0.9716, 0.641, 0.9716, 0.798, 0.9784, 0.641, 0.001001, 0.998, 0.001001, 0.991, 0.1549, 0.991, 0.9294, 0.321, 0.9226, 0.638, 0.9226, 0.321, 0.6254, 0.971, 0.3147, 0.971, 0.3147, 0.978, 0.9128, 0.321, 0.9196, 0.321, 0.9128, 0.638, 0.9392, 0.881, 0.6285, 0.881, 0.6285, 0.888, 0.8245, 0.991, 0.8313, 0.991, 0.8245, 0.998, 0.8343, 0.998, 0.8343, 0.991, 0.8411, 0.991, 0.9098, 0.321, 0.903, 0.638, 0.903, 0.321, 0.9392, 0.891, 0.6285, 0.891, 0.6285, 0.898, 0.3637, 0.881, 0.3637, 0.958, 0.3705, 0.881, 0.8637, 0.828, 0.8637, 0.821, 0.9392, 0.821, 0.9716, 0.801, 0.9716, 0.958, 0.9784, 0.801, 0.3147, 0.998, 0.3147, 0.991, 0.4686, 0.991, 0.8637, 0.831, 0.9392, 0.831, 0.8637, 0.838, 0.8637, 0.808, 0.8637, 0.801, 0.9392, 0.801, 0.9814, 0.001001, 0.9814, 0.158, 0.9882, 0.001001, 0.4716, 0.998, 0.4716, 0.991, 0.6254, 0.991, 0.9814, 0.161, 0.9814, 0.318, 0.9882, 0.161, 0.6285, 0.998, 0.6285, 0.991, 0.7823, 0.991, 0.9696, 0.999, 0.9628, 0.999, 0.9696, 0.962, 0.7931, 0.842, 0.7931, 0.879, 0.7863, 0.879, 0.8519, 0.999, 0.8519, 0.992, 0.8451, 0.999, 0.8509, 0.991, 0.8441, 0.991, 0.8441, 0.998, 0.8225, 0.879, 0.8157, 0.879, 0.8225, 0.842, 0.8127, 0.842, 0.8127, 0.879, 0.8059, 0.879, 0.8049, 0.841, 0.8117, 0.841, 0.8049, 0.878, 0.8147, 0.878, 0.8147, 0.841, 0.8215, 0.841, 0.8029, 0.879, 0.7961, 0.879, 0.8029, 0.842, 0.7853, 0.878, 0.7853, 0.841, 0.7921, 0.841, 0.8617, 0.879, 0.8549, 0.879, 0.8617, 0.842, 0.7951, 0.878, 0.7951, 0.841, 0.8019, 0.841, 0.8519, 0.879, 0.8519, 0.842, 0.8451, 0.879, 0.8255, 0.879, 0.8323, 0.879, 0.8323, 0.842, 0.8353, 0.879, 0.8421, 0.879, 0.8421, 0.842, 0.8509, 0.841, 0.8441, 0.878, 0.8441, 0.841, 0.8607, 0.841, 0.8539, 0.878, 0.8539, 0.841, 0.8313, 0.841, 0.8245, 0.841, 0.8245, 0.878, 0.9402, 0.819, 0.8647, 0.819, 0.9402, 0.812, 0.8637, 0.818, 0.8637, 0.811, 0.9392, 0.811, 0.8411, 0.841, 0.8343, 0.841, 0.8343, 0.878, 0.9686, 0.961, 0.9618, 0.998, 0.9618, 0.961, 0.9726, 0.999, 0.9794, 0.962, 0.9794, 0.999, 0.95, 0.962, 0.9432, 0.999, 0.95, 0.999, 0.9784, 0.961, 0.9716, 0.998, 0.9716, 0.961, 0.9422, 0.998, 0.949, 0.961, 0.9422, 0.961, 0.9598, 0.999, 0.953, 0.999, 0.9598, 0.962, 0.952, 0.998, 0.952, 0.961, 0.9588, 0.961, 0.9402, 0.319, 0.6295, 0.319, 0.9402, 0.002002, 0.6285, 0.318, 0.6285, 0.001001, 0.9392, 0.001001, 0.3127, 0.959, 0.3127, 0.642, 0.002002, 0.959, 0.002002, 0.639, 0.3127, 0.639, 0.3127, 0.322, 0.3127, 0.972, 0.002002, 0.979, 0.3127, 0.979, 0.9696, 0.959, 0.9628, 0.959, 0.9696, 0.642, 0.9696, 0.319, 0.9628, 0.319, 0.9696, 0.002002, 0.9618, 0.318, 0.9618, 0.001001, 0.9686, 0.001001, 0.001001, 0.641, 0.001001, 0.958, 0.3117, 0.641, 0.3117, 0.321, 0.001001, 0.321, 0.001001, 0.638, 0.8225, 0.999, 0.8225, 0.992, 0.7863, 0.999, 0.8215, 0.991, 0.7853, 0.991, 0.7853, 0.998, 0.901, 0.799, 0.8647, 0.799, 0.901, 0.642, 0.8637, 0.798, 0.8637, 0.641, 0.9, 0.641, 0.3127, 0.992, 0.1589, 0.999, 0.3127, 0.999, 0.3117, 0.991, 0.1579, 0.991, 0.1579, 0.998, 0.901, 0.479, 0.8647, 0.479, 0.901, 0.322, 0.8637, 0.478, 0.8637, 0.321, 0.9, 0.321, 0.001001, 0.978, 0.3117, 0.971, 0.001001, 0.971, 0.9618, 0.641, 0.9686, 0.641, 0.9618, 0.958, 0.3127, 0.319, 0.002002, 0.319, 0.3127, 0.002002, 0.001001, 0.318, 0.001001, 0.001001, 0.3117, 0.001001, 0.9402, 0.959, 0.9402, 0.952, 0.6295, 0.959, 0.9392, 0.951, 0.6285, 0.951, 0.6285, 0.958])
me_building002_reference.materials.append(mat_wood_wall002)
me_building002_reference.materials.append(mat_wood_beam01)
me_building002_reference.materials.append(mat_wall027)
me_building002_reference.use_remesh_fix_poles = True
me_building002_reference.use_remesh_preserve_attributes = False
me_building002_reference.use_mirror_vertex_groups = False
me_building002_reference.update()
me_building002_reference.normals_split_custom_set([tuple(v) for v in zip(*[iter([0.0, 1.0, 0.0, 0.0, 1.0, 0.0, 0.0, 1.0, 0.0, 0.0, 1.0, 0.0, 0.0, 1.0, 0.0, 0.0, 1.0, 0.0, 0.0, 1.0, 0.0, 0.0, 1.0, 0.0, 0.0, 1.0, 0.0, 0.0, 1.0, 0.0, 0.0, 1.0, 0.0, 0.0, 1.0, 0.0, 0.0, 1.0, 0.0, 0.0, 1.0, 0.0, 0.0, 1.0, 0.0, 0.0, 1.0, 0.0, 0.0, 1.0, 0.0, 0.0, 1.0, 0.0, 0.0, 1.0, 0.0, 0.0, 1.0, 0.0, 0.0, 1.0, 0.0, 0.0, 1.0, 0.0, 0.0, 1.0, 0.0, 0.0, 1.0, 0.0, 0.0, 1.0, 0.0, 0.0, 1.0, 0.0, 0.0, 1.0, 0.0, 0.0, 0.0, 1.0, 0.0, 0.0, 1.0, 0.0, 0.0, 1.0, 0.0, 0.0, 1.0, 0.0, 0.0, 1.0, 0.0, 0.0, 1.0, 0.0, 0.0, 1.0, 0.0, 0.0, 1.0, 0.0, 0.0, 1.0, 0.0, 0.0, 1.0, 0.0, 0.0, 1.0, 0.0, 0.0, 1.0, 0.0, 0.0, 1.0, 0.0, 0.0, 1.0, 0.0, 0.0, 1.0, 0.0, 0.0, 1.0, 0.0, 0.0, 1.0, 0.0, 0.0, 1.0, 0.0, 0.0, -1.0, 0.0, 0.0, -1.0, 0.0, 0.0, -1.0, 0.0, 0.0, -1.0, 0.0, 0.0, -1.0, 0.0, 0.0, -1.0, -1.0, 0.0, 0.0, -1.0, 0.0, 0.0, -1.0, 0.0, 0.0, -1.0, 0.0, 0.0, -1.0, 0.0, 0.0, -1.0, 0.0, 0.0, 0.0, 0.0, 1.0, 0.0, 0.0, 1.0, 0.0, 0.0, 1.0, 0.0, 0.0, 1.0, 0.0, 0.0, 1.0, 0.0, 0.0, 1.0, 0.0, 1.0, 0.0, 0.0, 1.0, 0.0, 0.0, 1.0, 0.0, 0.0, 1.0, 0.0, 0.0, 1.0, 0.0, 0.0, 1.0, 0.0, 0.0, 1.0, 0.0, 0.0, 1.0, 0.0, 0.0, 1.0, 0.0, 0.0, 1.0, 0.0, 0.0, 1.0, 0.0, 0.0, 1.0, 0.0, 0.0, 1.0, 0.0, 0.0, 1.0, 0.0, 0.0, 1.0, 0.0, 0.0, 1.0, 0.0, 0.0, 1.0, 0.0, 0.0, 1.0, 0.0, 0.0, 1.0, 0.0, 0.0, 1.0, 0.0, 0.0, 1.0, 0.0, -0.2941, 1.094e-05, -0.9558, -0.2941, 1.094e-05, -0.9558, -0.2941, 1.094e-05, -0.9558, -0.2941, 3.465e-05, -0.9558, -0.2941, 3.465e-05, -0.9558, -0.2941, 3.465e-05, -0.9558, 1.0, 0.0, 0.0, 1.0, 2.328e-10, 0.0, 1.0, 2.328e-10, 0.0, 1.0, 2.328e-10, 0.0, 1.0, 4.657e-10, 0.0, 1.0, 2.328e-10, 0.0, -6.812e-08, 1.0, 0.0, -6.812e-08, 1.0, 0.0, -6.812e-08, 1.0, 0.0, -6.812e-08, 1.0, 0.0, -6.812e-08, 1.0, 0.0, -6.812e-08, 1.0, 0.0, -0.2941, 1.094e-05, -0.9558, -0.2941, 1.094e-05, -0.9558, -0.2941, 1.094e-05, -0.9558, -0.2941, 3.465e-05, -0.9558, -0.2941, 3.465e-05, -0.9558, -0.2941, 3.465e-05, -0.9558, 1.0, 1.907e-06, 0.0, 1.0, 9.537e-07, 0.0, 1.0, 9.537e-07, 0.0, 1.0, 9.537e-07, 0.0, 1.0, 2.328e-10, 0.0, 1.0, 9.537e-07, 0.0, -6.812e-08, 1.0, 0.0, -6.812e-08, 1.0, 0.0, -6.812e-08, 1.0, 0.0, -6.812e-08, 1.0, 0.0, -6.812e-08, 1.0, 0.0, -6.812e-08, 1.0, 0.0, -0.2941, 1.094e-05, -0.9558, -0.2941, 1.094e-05, -0.9558, -0.2941, 1.094e-05, -0.9558, -0.2941, 3.462e-05, -0.9558, -0.2941, 3.462e-05, -0.9558, -0.2941, 3.462e-05, -0.9558, 1.0, 0.0, 0.0, 1.0, 1.164e-10, 0.0, 1.0, 1.164e-10, 0.0, 1.0, 1.164e-10, 0.0, 1.0, 2.328e-10, 0.0, 1.0, 1.164e-10, 0.0, -6.812e-08, 1.0, 0.0, -6.812e-08, 1.0, 0.0, -6.812e-08, 1.0, 0.0, -6.812e-08, 1.0, 0.0, -6.812e-08, 1.0, 0.0, -6.812e-08, 1.0, 0.0, -0.2941, 1.159e-05, -0.9558, -0.2941, 1.159e-05, -0.9558, -0.2941, 1.159e-05, -0.9558, -0.2941, 3.436e-05, -0.9558, -0.2941, 3.436e-05, -0.9558, -0.2941, 3.436e-05, -0.9558, 1.0, 0.0, 0.0, 1.0, 9.536e-07, 0.0, 1.0, 9.537e-07, 0.0, 1.0, 9.536e-07, 0.0, 1.0, 1.907e-06, 0.0, 1.0, 9.537e-07, 0.0, 1.375e-08, 1.0, 0.0, 1.375e-08, 1.0, 0.0, 1.375e-08, 1.0, 0.0, -5.109e-08, 1.0, 0.0, -5.109e-08, 1.0, 0.0, -5.109e-08, 1.0, 0.0, -0.2941, 1.094e-05, -0.9558, -0.2941, 1.094e-05, -0.9558, -0.2941, 1.094e-05, -0.9558, -0.2941, 3.465e-05, -0.9558, -0.2941, 3.465e-05, -0.9558, -0.2941, 3.465e-05, -0.9558, 1.0, 1.907e-06, 0.0, 1.0, 9.536e-07, 0.0, 1.0, 9.535e-07, 0.0, 1.0, 9.536e-07, 0.0, 1.0, 0.0, 0.0, 1.0, 9.535e-07, 0.0, -6.812e-08, 1.0, 0.0, -6.812e-08, 1.0, 0.0, -6.812e-08, 1.0, 0.0, -6.812e-08, 1.0, 0.0, -6.812e-08, 1.0, 0.0, -6.812e-08, 1.0, 0.0, -0.2941, 1.094e-05, -0.9558, -0.2941, 1.094e-05, -0.9558, -0.2941, 1.094e-05, -0.9558, -0.2941, 3.465e-05, -0.9558, -0.2941, 3.465e-05, -0.9558, -0.2941, 3.465e-05, -0.9558, 1.0, 1.907e-06, 0.0, 1.0, 9.536e-07, 0.0, 1.0, 9.535e-07, 0.0, 1.0, 9.536e-07, 0.0, 1.0, 0.0, 0.0, 1.0, 9.535e-07, 0.0, -6.812e-08, 1.0, 0.0, -6.812e-08, 1.0, 0.0, -6.812e-08, 1.0, 0.0, -6.812e-08, 1.0, 0.0, -6.812e-08, 1.0, 0.0, -6.812e-08, 1.0, 0.0, -0.2941, 1.094e-05, -0.9558, -0.2941, 1.094e-05, -0.9558, -0.2941, 1.094e-05, -0.9558, -0.2941, 3.465e-05, -0.9558, -0.2941, 3.465e-05, -0.9558, -0.2941, 3.465e-05, -0.9558, 1.0, 0.0, 0.0, 1.0, -1.164e-10, 0.0, 1.0, -1.164e-10, 0.0, 1.0, -1.164e-10, 0.0, 1.0, -2.328e-10, 0.0, 1.0, -1.164e-10, 0.0, -6.812e-08, 1.0, 0.0, -6.812e-08, 1.0, 0.0, -6.812e-08, 1.0, 0.0, -6.812e-08, 1.0, 0.0, -6.812e-08, 1.0, 0.0, -6.812e-08, 1.0, 0.0, -0.2941, 1.094e-05, -0.9558, -0.2941, 1.094e-05, -0.9558, -0.2941, 1.094e-05, -0.9558, -0.2941, 3.462e-05, -0.9558, -0.2941, 3.462e-05, -0.9558, -0.2941, 3.462e-05, -0.9558, 1.0, -1.907e-06, 0.0, 1.0, -9.537e-07, 0.0, 1.0, -9.537e-07, 0.0, 1.0, -9.537e-07, 0.0, 1.0, -2.328e-10, 0.0, 1.0, -9.537e-07, 0.0, 0.0, 1.0, 0.0, 0.0, 1.0, 0.0, 0.0, 1.0, 0.0, 0.0, 1.0, 0.0, 0.0, 1.0, 0.0, 0.0, 1.0, 0.0, -0.2941, 1.094e-05, -0.9558, -0.2941, 1.094e-05, -0.9558, -0.2941, 1.094e-05, -0.9558, -0.2941, 3.462e-05, -0.9558, -0.2941, 3.462e-05, -0.9558, -0.2941, 3.462e-05, -0.9558, 1.0, 0.0, 0.0, 1.0, -2.328e-10, 0.0, 1.0, -2.328e-10, 0.0, 1.0, -2.328e-10, 0.0, 1.0, -4.657e-10, 0.0, 1.0, -2.328e-10, 0.0, 0.0, -5.61e-08, 1.0, 0.0, -5.61e-08, 1.0, 0.0, -5.61e-08, 1.0, 0.0, -5.61e-08, 1.0, 0.0, -5.61e-08, 1.0, 0.0, -5.61e-08, 1.0, -1.0, -5.61e-08, 0.0, -1.0, -5.61e-08, 0.0, -1.0, -5.61e-08, 0.0, -1.0, -5.61e-08, 0.0, -1.0, -5.61e-08, 0.0, -1.0, -5.61e-08, 0.0, 1.0, 5.61e-08, 0.0, 1.0, 6.022e-08, -1.753e-08, 1.0, 8.002e-08, -1.017e-07, 1.0, 6.022e-08, -1.753e-08, 1.0, 8.415e-08, -1.192e-07, 1.0, 8.002e-08, -1.017e-07, 0.0, 1.0, 0.0, 0.0, 1.0, 0.0, 0.0, 1.0, 0.0, 0.0, 1.0, 0.0, 0.0, 1.0, 0.0, 0.0, 1.0, 0.0, -1.0, 0.0, 0.0, -1.0, 0.0, 0.0, -1.0, 0.0, 0.0, -1.0, 0.0, 0.0, -1.0, 0.0, 0.0, -1.0, 0.0, 0.0, -1.0, -5.086e-07, 0.0, -1.0, -2.648e-07, 0.0, -1.0, -2.439e-07, 0.0, -1.0, -2.648e-07, 0.0, -1.0, 0.0, 0.0, -1.0, -2.439e-07, 0.0, -1.0, 0.0, 0.0, -1.0, 0.0, 0.0, -1.0, 0.0, 0.0, -1.0, 0.0, 0.0, -1.0, 0.0, 0.0, -1.0, 0.0, 0.0, 1.0, 0.0, 0.0, 1.0, 0.0, 0.0, 1.0, 0.0, 0.0, 1.0, 0.0, 0.0, 1.0, 0.0, 0.0, 1.0, 0.0, 0.0, 1.0, 0.0, 9.701e-13, 1.0, 2.439e-07, 5.05e-13, 1.0, 2.648e-07, 4.651e-13, 1.0, 2.439e-07, 5.05e-13, 1.0, 5.086e-07, 0.0, 1.0, 2.648e-07, 4.651e-13, 1.0, 0.0, 2.921e-06, 1.0, 4.033e-06, 8.621e-07, 1.0, 1.689e-06, 2.059e-06, 1.0, 4.033e-06, 8.621e-07, 1.0, 5.722e-06, 0.0, 1.0, 1.689e-06, 2.059e-06, 0.0, 1.0, 0.0, 0.0, 1.0, 0.0, 0.0, 1.0, 0.0, 0.0, 1.0, 0.0, 0.0, 1.0, 0.0, 0.0, 1.0, 0.0, 0.0, 1.0, 0.0, 0.0, 1.0, 0.0, 0.0, 1.0, 0.0, 0.0, 1.0, 0.0, 0.0, 1.0, 0.0, 0.0, 1.0, 0.0, 0.0, 7.868e-06, -1.0, -0.0001172, 5.414e-07, -1.0, -4.849e-06, 7.565e-06, -1.0, -4.849e-06, 7.565e-06, -1.0, -0.0001172, 5.414e-07, -1.0, -0.0001221, 2.384e-07, -1.0, 0.0, -1.0, 0.0, 0.0, -1.0, 0.0, 0.0, -1.0, 0.0, 0.0, -1.0, 0.0, 0.0, -1.0, 0.0, 0.0, -1.0, 0.0, -6.104e-05, 1.0, 0.0, -2.586e-06, 1.0, 3.897e-06, -5.845e-05, 1.0, 1.724e-07, -2.586e-06, 1.0, 3.897e-06, 0.0, 1.0, 4.069e-06, -5.845e-05, 1.0, 1.724e-07, 0.0, 0.0, 1.0, 0.0, 0.0, 1.0, 0.0, 0.0, 1.0, 0.0, 0.0, 1.0, 0.0, 0.0, 1.0, 0.0, 0.0, 1.0, -1.0, -5.262e-07, 0.0, -1.0, -1.689e-07, 0.0, -1.0, -3.573e-07, 0.0, -1.0, -1.689e-07, 0.0, -1.0, 0.0, 0.0, -1.0, -3.573e-07, 0.0, 1.0, 0.0, 0.0, 1.0, 3.573e-07, 0.0, 1.0, 1.689e-07, 0.0, 1.0, 3.573e-07, 0.0, 1.0, 5.262e-07, 0.0, 1.0, 1.689e-07, 0.0, 0.0, -1.0, 0.0, 0.0, -1.0, 0.0, 0.0, -1.0, 0.0, 0.0, -1.0, 0.0, 0.0, -1.0, 0.0, 0.0, -1.0, 0.0, 0.0, 1.0, 0.0, 0.0, 1.0, 0.0, 0.0, 1.0, 0.0, 0.0, 1.0, 0.0, 0.0, 1.0, 0.0, 0.0, 1.0, 0.0, 0.0, 0.0, 1.0, 0.0, 0.0, 1.0, 0.0, 0.0, 1.0, 0.0, 0.0, 1.0, 0.0, 0.0, 1.0, 0.0, 0.0, 1.0, -1.0, 0.0, 0.0, -1.0, 0.0, 0.0, -1.0, 0.0, 0.0, -1.0, 0.0, 0.0, -1.0, 0.0, 0.0, -1.0, 0.0, 0.0, 0.0, 0.0, -1.0, 0.0, 0.0, -1.0, 0.0, 0.0, -1.0, 0.0, 0.0, -1.0, 0.0, 0.0, -1.0, 0.0, 0.0, -1.0, 1.0, 0.0, 0.0, 1.0, 0.0, 0.0, 1.0, 0.0, 0.0, 1.0, 0.0, 0.0, 1.0, 0.0, 0.0, 1.0, 0.0, 0.0, 0.2941, -5.133e-05, 0.9558, 0.2941, -5.133e-05, 0.9558, 0.2941, -5.133e-05, 0.9558, 0.2941, -0.0001111, 0.9558, 0.2941, -0.0001111, 0.9558, 0.2941, -0.0001111, 0.9558, -1.0, 0.0, 0.0, -1.0, 0.0, 0.0, -1.0, 0.0, 0.0, -1.0, 0.0, 0.0, -1.0, 0.0, 0.0, -1.0, 0.0, 0.0, 0.0, 0.0, -1.0, 0.0, 0.0, -1.0, 0.0, 0.0, -1.0, 0.0, 0.0, -1.0, 0.0, 0.0, -1.0, 0.0, 0.0, -1.0, -1.0, 0.0, 0.0, -1.0, 0.0, 0.0, -1.0, 0.0, 0.0, -1.0, 0.0, 0.0, -1.0, 0.0, 0.0, -1.0, 0.0, 0.0, 0.0, 0.0, -1.0, 0.0, 0.0, -1.0, 0.0, 0.0, -1.0, 0.0, 0.0, -1.0, 0.0, 0.0, -1.0, 0.0, 0.0, -1.0, 1.0, 0.0, 0.0, 1.0, 0.0, 0.0, 1.0, 0.0, 0.0, 1.0, 0.0, 0.0, 1.0, 0.0, 0.0, 1.0, 0.0, 0.0, 1.0, 6.692e-08, 0.0, 1.0, 6.692e-08, 0.0, 1.0, 6.692e-08, 0.0, 1.0, 6.692e-08, 0.0, 1.0, 6.692e-08, 0.0, 1.0, 6.692e-08, 0.0, 0.0, 1.0, 3.974e-08, 0.0, 1.0, 7.921e-08, 0.0, 1.0, 4e-08, 0.0, 1.0, 7.921e-08, 0.0, 1.0, 7.947e-08, 0.0, 1.0, 4e-08, 1.0, 6.692e-08, 0.0, 1.0, 4.292e-08, 0.0, 1.0, 2.4e-08, 0.0, 1.0, 4.292e-08, 0.0, 1.0, 0.0, 0.0, 1.0, 2.4e-08, 0.0, 0.0, 0.0, 1.0, 0.0, 0.0, 1.0, 0.0, 0.0, 1.0, 0.0, 0.0, 1.0, 0.0, 0.0, 1.0, 0.0, 0.0, 1.0, -1.0, 0.0, 0.0, -1.0, 0.0, 0.0, -1.0, 0.0, 0.0, -1.0, 0.0, 0.0, -1.0, 0.0, 0.0, -1.0, 0.0, 0.0, 1.0, 0.0, 0.0, 1.0, 0.0, 0.0, 1.0, 0.0, 0.0, 1.0, 0.0, 0.0, 1.0, 0.0, 0.0, 1.0, 0.0, 0.0, 0.2967, -9.733e-05, 0.955, 0.2967, -9.733e-05, 0.955, 0.2967, -9.733e-05, 0.955, 0.2967, -0.0001019, 0.955, 0.2967, -0.0001019, 0.955, 0.2967, -0.0001019, 0.955, -1.0, 0.0, 0.0, -1.0, 0.0, 0.0, -1.0, 0.0, 0.0, -1.0, -7.629e-06, 0.0, -1.0, -7.629e-06, 0.0, -1.0, -7.629e-06, 0.0, 0.0, 0.0, -1.0, 0.0, 0.0, -1.0, 0.0, 0.0, -1.0, 0.0, 0.0, -1.0, 0.0, 0.0, -1.0, 0.0, 0.0, -1.0, 1.0, 0.0, 0.0, 1.0, 0.0, 0.0, 1.0, 0.0, 0.0, 1.0, 0.0, 0.0, 1.0, 0.0, 0.0, 1.0, 0.0, 0.0, 0.0, 0.0, 1.0, 0.0, 0.0, 1.0, 0.0, 0.0, 1.0, 0.0, 0.0, 1.0, 0.0, 0.0, 1.0, 0.0, 0.0, 1.0, -1.0, 0.0, 0.0, -1.0, 0.0, 0.0, -1.0, 0.0, 0.0, -1.0, 0.0, 0.0, -1.0, 0.0, 0.0, -1.0, 0.0, 0.0, 1.0, 0.0, 0.0, 1.0, 0.0, 0.0, 1.0, 0.0, 0.0, 1.0, 0.0, 0.0, 1.0, 0.0, 0.0, 1.0, 0.0, 0.0, 0.0, 1.0, 0.0, 0.0, 1.0, 0.0, 0.0, 1.0, 0.0, 0.0, 1.0, 0.0, 0.0, 1.0, 0.0, 0.0, 1.0, 0.0, -0.2941, 1.094e-05, -0.9558, -0.2941, 1.094e-05, -0.9558, -0.2941, 1.094e-05, -0.9558, -0.2941, 3.465e-05, -0.9558, -0.2941, 3.465e-05, -0.9558, -0.2941, 3.465e-05, -0.9558, 1.0, 0.0, 0.0, 1.0, 2.328e-10, 0.0, 1.0, 2.328e-10, 0.0, 1.0, 2.328e-10, 0.0, 1.0, 4.657e-10, 0.0, 1.0, 2.328e-10, 0.0, 0.0, 1.0, 0.0, 0.0, 1.0, 0.0, 0.0, 1.0, 0.0, 0.0, 1.0, 0.0, 0.0, 1.0, 0.0, 0.0, 1.0, 0.0, 0.0, 0.0, 1.0, 0.0, 0.0, 1.0, 0.0, 0.0, 1.0, 0.0, 0.0, 1.0, 0.0, 0.0, 1.0, 0.0, 0.0, 1.0, -1.0, 0.0, 0.0, -1.0, 0.0, 0.0, -1.0, 0.0, 0.0, -1.0, 0.0, 0.0, -1.0, 0.0, 0.0, -1.0, 0.0, 0.0, 0.0, 0.0, -1.0, 0.0, 0.0, -1.0, 0.0, 0.0, -1.0, 0.0, 0.0, -1.0, 0.0, 0.0, -1.0, 0.0, 0.0, -1.0, 1.0, 0.0, 0.0, 1.0, 0.0, 0.0, 1.0, 0.0, 0.0, 1.0, 0.0, 0.0, 1.0, 0.0, 0.0, 1.0, 0.0, 0.0, 0.0, 0.0, 1.0, 0.0, 0.0, 1.0, 0.0, 0.0, 1.0, 0.0, 0.0, 1.0, 0.0, 0.0, 1.0, 0.0, 0.0, 1.0, 0.0, -1.907e-07, 1.0, 0.0, -1.907e-07, 1.0, 0.0, -1.907e-07, 1.0, 0.0, -1.907e-07, 1.0, 0.0, -1.907e-07, 1.0, 0.0, -1.907e-07, 1.0, 0.0, 1.0, 0.0, 0.0, 1.0, 0.0, 0.0, 1.0, 0.0, 0.0, 1.0, 0.0, 0.0, 1.0, 0.0, 0.0, 1.0, 0.0, -1.0, -3.815e-07, 0.0, -1.0, -3.815e-07, 0.0, -1.0, -3.815e-07, 0.0, -1.0, 0.0, 0.0, -1.0, 0.0, 0.0, -1.0, 0.0, 0.0, 1.0, 0.0, 0.0, 1.0, 0.0, 0.0, 1.0, 0.0, 0.0, 1.0, 3.815e-07, 0.0, 1.0, 3.815e-07, 0.0, 1.0, 3.815e-07, 0.0, 0.0, 0.0, -1.0, 0.0, 0.0, -1.0, 0.0, 0.0, -1.0, 0.0, 0.0, -1.0, 0.0, 0.0, -1.0, 0.0, 0.0, -1.0, 0.0, 0.0, 1.0, 0.0, 0.0, 1.0, 0.0, 0.0, 1.0, 0.0, 0.0, 1.0, 0.0, 0.0, 1.0, 0.0, 0.0, 1.0, 0.0, 1.0, 0.0, 0.0, 1.0, 0.0, 0.0, 1.0, 0.0, 0.0, 1.0, 0.0, 0.0, 1.0, 0.0, 0.0, 1.0, 0.0, -1.0, -2.774e-06, 0.0, -1.0, -2.657e-06, 0.0, -1.0, -1.76e-07, 0.0, -1.0, -1.76e-07, 0.0, -1.0, -2.657e-06, 0.0, -1.0, 0.0, 0.0, 1.0, 2.048e-07, 8.898e-08, 1.0, 0.0, 0.0, 1.0, 2.384e-07, 1.192e-07, 1.0, 0.0, 0.0, 1.0, 0.0, 0.0, 1.0, 2.384e-07, 1.192e-07, 0.0, 1.0, 0.0, 0.0, 1.0, 0.0, 0.0, 1.0, 0.0, 0.0, 1.0, -1.387e-06, 0.0, 1.0, -1.387e-06, 0.0, 1.0, -1.387e-06, 1.0, 0.0, -9.537e-08, 1.0, 1.144e-08, -8.713e-08, 1.0, 0.0, 0.0, 1.0, 0.0, 0.0, 1.0, 0.0, 0.0, 1.0, 0.0, 0.0, -1.0, -3.814e-07, -1.907e-07, -1.0, -5.373e-08, 1.78e-07, -1.0, -3.635e-07, -1.706e-07, -1.0, -3.635e-07, -1.706e-07, -1.0, -5.373e-08, 1.78e-07, -1.0, 0.0, 2.384e-07, 1.0, 0.0, -9.537e-08, 1.0, 2.048e-07, 8.898e-08, 1.0, 1.144e-08, -8.713e-08, 1.0, 1.144e-08, -8.713e-08, 1.0, 2.048e-07, 8.898e-08, 1.0, 2.384e-07, 1.192e-07, -3.815e-06, 7.868e-06, -1.0, -3.815e-06, 7.868e-06, -1.0, -3.815e-06, 7.868e-06, -1.0, -3.052e-05, 1.168e-05, -1.0, -3.052e-05, 1.168e-05, -1.0, -3.052e-05, 1.168e-05, -1.0, 0.2941, -1.753e-08, 0.9558, 0.2941, -1.753e-08, 0.9558, 0.2941, -1.753e-08, 0.9558, 0.2941, 4.758e-08, 0.9558, 0.2941, 4.758e-08, 0.9558, 0.2941, 4.758e-08, 0.9558, -0.2941, -1.402e-07, -0.9558, -0.2941, -1.402e-07, -0.9558, -0.2941, -1.402e-07, -0.9558, -0.2941, -1.402e-07, -0.9558, -0.2941, -1.402e-07, -0.9558, -0.2941, -1.402e-07, -0.9558, 0.0, 1.0, 0.0, 0.0, 1.0, 0.0, 0.0, 1.0, 0.0, 0.0, 1.0, 0.0, 0.0, 1.0, 0.0, 0.0, 1.0, 0.0, 1.0, 6.816e-08, 0.0, 1.0, 6.816e-08, 0.0, 1.0, 6.816e-08, 0.0, 1.0, 0.0, 0.0, 1.0, 0.0, 0.0, 1.0, 0.0, 0.0, 0.2941, 4.242e-06, 0.9558, 0.2941, 4.242e-06, 0.9558, 0.2941, 4.242e-06, 0.9558, 0.2941, 7.512e-08, 0.9558, 0.2941, 7.512e-08, 0.9558, 0.2941, 7.512e-08, 0.9558, 1.0, 5.955e-08, 0.0, 1.0, 5.955e-08, 0.0, 1.0, 5.955e-08, 0.0, 1.0, 8.931e-08, 0.0, 1.0, 8.931e-08, 0.0, 1.0, 8.931e-08, 0.0, -0.2941, -1.302e-06, -0.9558, -0.2941, -1.302e-06, -0.9558, -0.2941, -1.302e-06, -0.9558, -0.2941, 0.0, -0.9558, -0.2941, 0.0, -0.9558, -0.2941, 0.0, -0.9558, -6.812e-08, 1.0, 0.0, -6.812e-08, 1.0, 0.0, -6.812e-08, 1.0, 0.0, -6.812e-08, 1.0, 0.0, -6.812e-08, 1.0, 0.0, -6.812e-08, 1.0, 0.0, 0.2941, -7.813e-06, 0.9558, 0.2941, -1.027e-05, 0.9558, 0.2941, -1.985e-05, 0.9558, 0.2941, -1.027e-05, 0.9558, 0.2941, -2.231e-05, 0.9558, 0.2941, -1.985e-05, 0.9558, -6.521e-08, 1.0, 0.0, -6.521e-08, 1.0, 0.0, -6.521e-08, 1.0, 0.0, -6.521e-08, 1.0, 0.0, -6.521e-08, 1.0, 0.0, -6.521e-08, 1.0, 0.0, -0.2941, -2.103e-07, -0.9558, -0.2941, -1.689e-07, -0.9558, -0.2941, -1.216e-07, -0.9558, -0.2941, -1.689e-07, -0.9558, -0.2941, -8.013e-08, -0.9558, -0.2941, -1.216e-07, -0.9558, 1.0, 3.408e-08, 0.0, 1.0, 3.408e-08, 0.0, 1.0, 3.408e-08, 0.0, 1.0, 6.815e-08, 0.0, 1.0, 6.815e-08, 0.0, 1.0, 6.815e-08, 0.0])] * 3)])
arm_building002_qc_skeleton = bpy.data.armatures.new('building002.qc_skeleton')  # bones are not reproduced

# ---- objects
ob_building002_qc_skeleton = bpy.data.objects.new('building002.qc_skeleton', arm_building002_qc_skeleton)
ob_building002_reference = bpy.data.objects.new('building002_reference', me_building002_reference)

# ---- transforms, parenting, visibility, modifiers, constraints
ob_building002_qc_skeleton.location = (0.0, 0.0, 0.0)
ob_building002_qc_skeleton.show_in_front = True
ob_building002_qc_skeleton.lineart.crease_threshold = 0.0
ob_building002_reference.parent = ob_building002_qc_skeleton
ob_building002_reference.location = (0.0, 0.0, 0.0)
ob_building002_reference.lineart.crease_threshold = 0.0
_vg = ob_building002_reference.vertex_groups.new(name='static_prop')
_vg.add([0, 1, 2, 3, 4, 5, 6, 7, 8, 9, 10, 11, 12, 13, 14, 15, 16, 17, 18, 19, 20, 21, 22, 23, 24, 25, 26, 27, 28, 29, 30, 31, 32, 33, 34, 35, 36, 37, 38, 39, 40, 41, 42, 43, 44, 45, 46, 47, 48, 49, 50, 51, 52, 53, 54, 55, 56, 57, 58, 59, 60, 61, 62, 63, 64, 65, 66, 67, 68, 69, 70, 71, 72, 73, 74, 75, 76, 77, 78, 79, 80, 81, 82, 83, 84, 85, 86, 87, 88, 89, 90, 91, 92, 93, 94, 95, 96, 97, 98, 99, 100, 101, 102, 103, 104, 105, 106, 107, 108, 109, 110, 111, 112, 113, 114, 115, 116, 117, 118, 119, 120, 121, 122, 123, 124, 125, 126, 127, 128, 129, 130, 131, 132, 133, 134, 135, 136, 137, 138, 139, 140, 141, 142, 143, 144, 145, 146, 147, 148, 149, 150, 151, 152, 153, 154, 155, 156, 157, 158, 159, 160, 161, 162, 163, 164, 165, 166, 167, 168, 169, 170, 171, 172, 173, 174, 175, 176, 177, 178, 179, 180, 181, 182, 183, 184, 185, 186, 187, 188, 189, 190, 191], 1.0, 'REPLACE')
_m = ob_building002_reference.modifiers.new('Armature', 'ARMATURE')
_m.object = ob_building002_qc_skeleton

# ---- collection membership
scene.collection.objects.link(ob_building002_qc_skeleton)
scene.collection.objects.link(ob_building002_reference)
col_building002.objects.link(ob_building002_qc_skeleton)
col_building002.objects.link(ob_building002_reference)

# ---- scene / render settings (as saved in the file)
scene.frame_start = 1; scene.frame_end = 250; scene.frame_set(0)
scene.render.engine = 'BLENDER_EEVEE_NEXT'
scene.cycles.use_denoising = False
scene.cycles.samples = 128
scene.cycles.sampling_pattern = 'TABULATED_SOBOL'
scene.cycles.use_adaptive_sampling = False
scene.cycles.use_light_tree = False
scene.view_settings.view_transform = 'Filmic'
bpy.context.view_layer.update()

# ---- added for rendering (the .blend has no active camera and no usable light): camera, sun + grey world if the file has none
cam_auto = bpy.data.cameras.new('AutoCamera')
cam_auto.lens = 50.0
cam_auto.sensor_width = 36.0
cam_auto.clip_end = 12484.8
ob_auto_camera = bpy.data.objects.new('AutoCamera', cam_auto)
scene.collection.objects.link(ob_auto_camera)
ob_auto_camera.location = (711.387, -853.664, 670.109)
ob_auto_camera.rotation_euler = (1.09748, -7.21219e-08, 0.694738)
scene.camera = ob_auto_camera
light_auto_sun = bpy.data.lights.new('AutoSun', 'SUN')
light_auto_sun.energy = 3.0
light_auto_sun.angle = 0.0523599
ob_auto_sun = bpy.data.objects.new('AutoSun', light_auto_sun)
scene.collection.objects.link(ob_auto_sun)
ob_auto_sun.rotation_euler = (0.872665, 0.174533, 0.523599)
if scene.world is None:
    world_auto = bpy.data.worlds.new('AutoWorld')
    world_auto.color = (0.3, 0.3, 0.3)
    scene.world = world_auto
bpy.context.view_layer.update()
